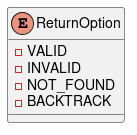

The diagram above was rendered by PlantUML. Its source (embedded in the PNG):
@startuml
enum ReturnOption {
  - VALID
  - INVALID
  - NOT_FOUND
  - BACKTRACK
}
@enduml